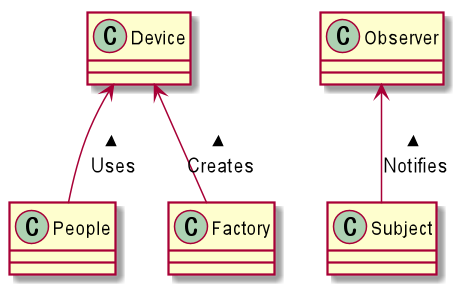

The diagram above was rendered by PlantUML. Its source (embedded in the PNG):
@startuml
skinparam classAttributeIconSize 0

class People {
}
class Device {
}
class Factory {
}
class Subject {
}
class Observer {
}

Device <-- People : Uses <
Device <-- Factory : Creates <
Observer <-- Subject : Notifies <
@enduml